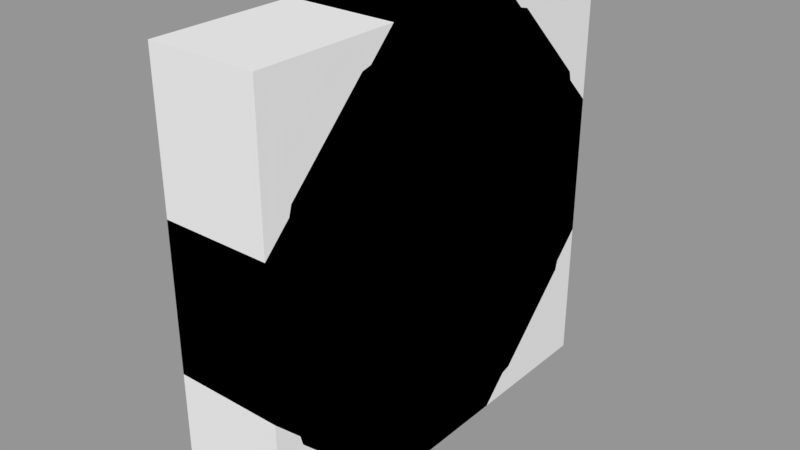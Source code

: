 # Source: 3d_pong_models.blend  (saved by Blender 2.79.0; exported with 4.5.12 LTS)
import bpy
from mathutils import Matrix  # noqa: F401  (used for matrix-valued properties, if any)

bpy.ops.wm.read_factory_settings(use_empty=True)
scene = bpy.context.scene
scene.name = 'SeparateObjects'

# ---- collections
col_collection_1_002 = bpy.data.collections.new('Collection 1.002'); scene.collection.children.link(col_collection_1_002)

# ---- meshes
me_square_paddle = bpy.data.meshes.new('Square Paddle')
me_square_paddle.from_pydata([(-0.5, -2.0, -2.0), (-0.5, -2.0, 2.0), (-0.5, 2.0, -2.0), (-0.5, 2.0, 2.0), (0.5, -2.0, -2.0), (0.5, -2.0, 2.0), (0.5, 2.0, -2.0), (0.5, 2.0, 2.0)], [], [(0, 1, 3, 2), (2, 3, 7, 6), (6, 7, 5, 4), (4, 5, 1, 0), (2, 6, 4, 0), (7, 3, 1, 5)])
me_square_paddle.use_remesh_preserve_volume = False
me_square_paddle.use_remesh_preserve_attributes = False
me_square_paddle.use_mirror_vertex_groups = False
me_square_paddle.update()
me_round_paddle = bpy.data.meshes.new('Round Paddle')
me_round_paddle.from_pydata([(-0.5, 2.0, 2.186e-08), (0.5, 2.0, -2.186e-08), (-0.5, 1.732, -1.0), (0.5, 1.732, -1.0), (-0.5, 1.0, -1.732), (0.5, 1.0, -1.732), (-0.5, -8.742e-08, -2.0), (0.5, -8.742e-08, -2.0), (-0.5, -1.0, -1.732), (0.5, -1.0, -1.732), (-0.5, -1.732, -1.0), (0.5, -1.732, -1.0), (-0.5, -2.0, -2.801e-07), (0.5, -2.0, -3.238e-07), (-0.5, -1.732, 1.0), (0.5, -1.732, 1.0), (-0.5, -1.0, 1.732), (0.5, -1.0, 1.732), (-0.5, -9.298e-07, 2.0), (0.5, -9.298e-07, 2.0), (-0.5, 1.0, 1.732), (0.5, 1.0, 1.732), (-0.5, 1.732, 1.0), (0.5, 1.732, 1.0)], [], [(0, 1, 3, 2), (2, 3, 5, 4), (4, 5, 7, 6), (6, 7, 9, 8), (8, 9, 11, 10), (10, 11, 13, 12), (12, 13, 15, 14), (14, 15, 17, 16), (16, 17, 19, 18), (18, 19, 21, 20), (3, 1, 23, 21, 19, 17, 15, 13, 11, 9, 7, 5), (20, 21, 23, 22), (22, 23, 1, 0), (0, 2, 4, 6, 8, 10, 12, 14, 16, 18, 20, 22)])
me_round_paddle.use_remesh_preserve_volume = False
me_round_paddle.use_remesh_preserve_attributes = False
me_round_paddle.use_mirror_vertex_groups = False
me_round_paddle.update()
me_octagon_paddle = bpy.data.meshes.new('Octagon Paddle')
me_octagon_paddle.from_pydata([(-0.5, 0.6667, -2.0), (-0.5, -0.6667, -2.0), (-0.5, -2.0, -0.6667), (-0.5, -2.0, 0.6667), (-0.5, -0.6667, 2.0), (-0.5, 0.6667, 2.0), (-0.5, 2.0, 0.6667), (-0.5, 2.0, -0.6667), (0.5, 2.0, 0.6667), (0.5, 2.0, -0.6667), (0.5, -0.6667, -2.0), (0.5, 0.6667, -2.0), (0.5, 0.6667, 2.0), (0.5, -0.6667, 2.0), (0.5, -2.0, 0.6667), (0.5, -2.0, -0.6667)], [], [(12, 5, 4, 13), (0, 11, 10, 1), (14, 3, 2, 15), (15, 10, 11, 9, 8, 12, 13, 14), (4, 3, 14, 13), (6, 8, 9, 7), (7, 0, 1, 2, 3, 4, 5, 6), (12, 8, 6, 5), (11, 0, 7, 9), (1, 10, 15, 2)])
me_octagon_paddle.use_remesh_preserve_volume = False
me_octagon_paddle.use_remesh_preserve_attributes = False
me_octagon_paddle.use_mirror_vertex_groups = False
me_octagon_paddle.update()
me_square_ball = bpy.data.meshes.new('Square Ball')
me_square_ball.from_pydata([(-0.5, -0.5, -0.5), (-0.5, -0.5, 0.5), (-0.5, 0.5, -0.5), (-0.5, 0.5, 0.5), (0.5, -0.5, -0.5), (0.5, -0.5, 0.5), (0.5, 0.5, -0.5), (0.5, 0.5, 0.5)], [], [(0, 1, 3, 2), (2, 3, 7, 6), (6, 7, 5, 4), (4, 5, 1, 0), (2, 6, 4, 0), (7, 3, 1, 5)])
me_square_ball.use_remesh_preserve_volume = False
me_square_ball.use_remesh_preserve_attributes = False
me_square_ball.use_mirror_vertex_groups = False
me_square_ball.update()

# ---- objects
ob_square_paddle = bpy.data.objects.new('Square Paddle', me_square_paddle)
ob_round_paddle = bpy.data.objects.new('Round Paddle', me_round_paddle)
ob_octagon_paddle = bpy.data.objects.new('Octagon Paddle', me_octagon_paddle)
ob_square_ball = bpy.data.objects.new('Square Ball', me_square_ball)

# ---- transforms, parenting, visibility, modifiers, constraints
ob_square_paddle.location = (0.0, 0.0, 0.0)
ob_square_paddle.lineart.crease_threshold = 0.0
ob_round_paddle.location = (0.0, 0.0, 0.0)
ob_round_paddle.lineart.crease_threshold = 0.0
ob_octagon_paddle.location = (0.0, 0.0, 0.0)
ob_octagon_paddle.lineart.crease_threshold = 0.0
ob_square_ball.location = (0.0, 0.0, 0.0)
ob_square_ball.lineart.crease_threshold = 0.0

# ---- collection membership
col_collection_1_002.objects.link(ob_square_paddle)
col_collection_1_002.objects.link(ob_round_paddle)
col_collection_1_002.objects.link(ob_octagon_paddle)
col_collection_1_002.objects.link(ob_square_ball)

# ---- scene / render settings (as saved in the file)
scene.frame_start = 1; scene.frame_end = 250; scene.frame_set(1)
scene.render.engine = 'BLENDER_EEVEE_NEXT'
scene.render.image_settings.exr_codec = 'NONE'
scene.render.resolution_percentage = 50
scene.render.dither_intensity = 0.0
scene.render.simplify_subdivision_render = 0
scene.render.simplify_child_particles_render = 0.0
scene.cycles.use_denoising = False
scene.cycles.samples = 128
scene.cycles.sampling_pattern = 'TABULATED_SOBOL'
scene.cycles.use_adaptive_sampling = False
scene.cycles.use_light_tree = False
scene.cycles.blur_glossy = 0.0
scene.cycles.sample_clamp_indirect = 0.0
scene.view_settings.view_transform = 'Standard'
bpy.context.view_layer.update()

# ---- added for rendering (the .blend has no active camera and no usable light): camera, sun + grey world if the file has none
cam_auto = bpy.data.cameras.new('AutoCamera')
cam_auto.lens = 50.0
cam_auto.sensor_width = 36.0
cam_auto.clip_end = 1000.0
ob_auto_camera = bpy.data.objects.new('AutoCamera', cam_auto)
scene.collection.objects.link(ob_auto_camera)
ob_auto_camera.location = (5.31501, -6.37801, 4.25201)
ob_auto_camera.rotation_euler = (1.09748, -7.21219e-08, 0.694738)
scene.camera = ob_auto_camera
light_auto_sun = bpy.data.lights.new('AutoSun', 'SUN')
light_auto_sun.energy = 3.0
light_auto_sun.angle = 0.0523599
ob_auto_sun = bpy.data.objects.new('AutoSun', light_auto_sun)
scene.collection.objects.link(ob_auto_sun)
ob_auto_sun.rotation_euler = (0.872665, 0.174533, 0.523599)
if scene.world is None:
    world_auto = bpy.data.worlds.new('AutoWorld')
    world_auto.color = (0.3, 0.3, 0.3)
    scene.world = world_auto
bpy.context.view_layer.update()
